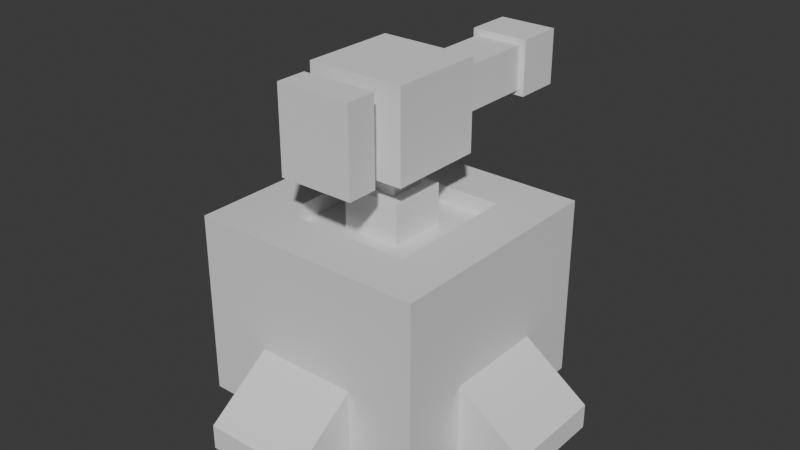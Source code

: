 # Source: tower_canon.blend  (saved by Blender 4.0.36; exported with 4.5.12 LTS)
import bpy
from mathutils import Matrix  # noqa: F401  (used for matrix-valued properties, if any)

bpy.ops.wm.read_factory_settings(use_empty=True)
scene = bpy.context.scene
scene.name = 'Scene'

# ---- collections
col_collection = bpy.data.collections.new('Collection'); scene.collection.children.link(col_collection)

# ---- materials (node trees are filled in below, after node groups)
mat_material = bpy.data.materials.new('Material')
mat_material.alpha_threshold = 0.0
mat_material.use_transparent_shadow = False
mat_material.roughness = 0.5
mat_material.line_color = (0.0, 0.0, 0.0, 1.0)

# ---- material node trees
mat_material.use_nodes = True; mat_material.node_tree.nodes.clear()
_N = mat_material.node_tree.nodes; _L = mat_material.node_tree.links
n0 = _N.new('ShaderNodeOutputMaterial'); n0.name = 'Material Output'; n0.location = (300, 300)
n1 = _N.new('ShaderNodeBsdfPrincipled'); n1.name = 'Principled BSDF'; n1.location = (10, 300)
n1.inputs[3].default_value = 1.45
_L.new(n1.outputs[0], n0.inputs[0])
n0.is_active_output = True

# ---- world
world_world = bpy.data.worlds.new('World'); scene.world = world_world
world_world.use_nodes = True; world_world.node_tree.nodes.clear()
_N = world_world.node_tree.nodes; _L = world_world.node_tree.links
n0 = _N.new('ShaderNodeOutputWorld'); n0.name = 'World Output'; n0.location = (300, 300)
n1 = _N.new('ShaderNodeBackground'); n1.name = 'Background'; n1.location = (10, 300)
n1.inputs[0].default_value = (0.05088, 0.05088, 0.05088, 1.0)
_L.new(n1.outputs[0], n0.inputs[0])
n0.is_active_output = True
world_world.color = (0.05088, 0.05088, 0.05088)
world_world.use_sun_shadow = False
world_world.sun_shadow_jitter_overblur = 0.0

# ---- meshes
me_cube = bpy.data.meshes.new('Cube')
me_cube.from_pydata([(0.571, 0.571, 1.0), (1.0, 1.0, -1.0), (0.571, -0.571, 1.0), (1.0, -1.0, -1.0), (-0.571, 0.571, 1.0), (-1.0, 1.0, -1.0), (-0.571, -0.571, 1.0), (-1.0, -1.0, -1.0), (1.0, -1.0, 1.0), (-1.0, -1.0, 1.0), (1.0, 1.0, 1.0), (-1.0, 1.0, 1.0), (0.571, -0.571, 0.8101), (-0.571, -0.571, 0.8101), (0.571, 0.571, 0.8101), (-0.571, 0.571, 0.8101)], [], [(6, 2, 12, 13), (3, 8, 9, 7), (7, 9, 11, 5), (5, 1, 3, 7), (1, 10, 8, 3), (5, 11, 10, 1), (2, 6, 9, 8), (0, 2, 8, 10), (6, 4, 11, 9), (4, 0, 10, 11), (14, 15, 13, 12), (0, 4, 15, 14), (2, 0, 14, 12), (4, 6, 13, 15)])
_uv = me_cube.uv_layers.new(name='UVMap')
_uv.uv.foreach_set('vector', [0.8214, 0.6964, 0.6786, 0.6964, 0.6786, 0.6964, 0.8214, 0.6964, 0.375, 0.75, 0.625, 0.75, 0.625, 1.0, 0.375, 1.0, 0.375, 0.0, 0.625, 0.0, 0.625, 0.25, 0.375, 0.25, 0.125, 0.5, 0.375, 0.5, 0.375, 0.75, 0.125, 0.75, 0.375, 0.5, 0.625, 0.5, 0.625, 0.75, 0.375, 0.75, 0.375, 0.25, 0.625, 0.25, 0.625, 0.5, 0.375, 0.5, 0.6786, 0.6964, 0.8214, 0.6964, 0.875, 0.75, 0.625, 0.75, 0.6786, 0.5536, 0.6786, 0.6964, 0.625, 0.75, 0.625, 0.5, 0.8214, 0.6964, 0.8214, 0.5536, 0.875, 0.5, 0.875, 0.75, 0.8214, 0.5536, 0.6786, 0.5536, 0.625, 0.5, 0.875, 0.5, 0.6786, 0.5536, 0.8214, 0.5536, 0.8214, 0.6964, 0.6786, 0.6964, 0.6786, 0.5536, 0.8214, 0.5536, 0.8214, 0.5536, 0.6786, 0.5536, 0.6786, 0.6964, 0.6786, 0.5536, 0.6786, 0.5536, 0.6786, 0.6964, 0.8214, 0.5536, 0.8214, 0.6964, 0.8214, 0.6964, 0.8214, 0.5536])
me_cube.materials.append(mat_material)
me_cube.use_mirror_vertex_groups = False
me_cube.update()
me_cube_002 = bpy.data.meshes.new('Cube.002')
me_cube_002.from_pydata([(-1.0, -1.0, -1.0), (-1.0, -1.0, 1.0), (-1.0, 1.0, -1.0), (-1.0, 1.0, 1.0), (1.0, -1.0, -1.0), (1.0, -1.0, 1.0), (1.0, 1.0, -1.0), (1.0, 1.0, 1.0), (-0.6169, -0.6169, 1.0), (-0.6169, 0.6169, 1.0), (0.6169, 0.6169, 1.0), (0.6169, -0.6169, 1.0), (-0.6169, -0.6169, 2.249), (-0.6169, 0.6169, 2.249), (0.6169, 0.6169, 2.249), (0.6169, -0.6169, 2.249), (-0.7327, -1.608, 3.182), (-0.8073, 1.666, 3.263), (0.8073, 1.666, 3.263), (0.7327, -1.608, 3.182), (-0.7327, -1.608, 5.374), (-0.8073, 1.666, 5.294), (0.8073, 1.666, 5.294), (0.7327, -1.608, 5.374), (-1.666, 1.666, 2.249), (1.666, 1.666, 2.249), (-1.666, 1.666, 6.308), (1.666, 1.666, 6.308), (-0.8073, 5.329, 3.263), (0.8073, 5.329, 3.263), (-0.8073, 5.329, 5.294), (0.8073, 5.329, 5.294), (-1.012, 5.329, 3.005), (1.012, 5.329, 3.005), (-1.012, 5.329, 5.552), (1.012, 5.329, 5.552), (-1.012, 6.941, 3.005), (1.012, 6.941, 3.005), (-1.012, 6.941, 5.552), (1.012, 6.941, 5.552), (1.666, -1.608, 2.249), (-1.666, -1.608, 2.249), (1.666, -1.608, 6.308), (-1.666, -1.608, 6.308), (0.7327, -2.239, 3.182), (-0.7327, -2.239, 3.182), (0.7327, -2.239, 5.374), (-0.7327, -2.239, 5.374), (1.287, -2.239, 2.354), (-1.287, -2.239, 2.354), (1.287, -2.239, 6.203), (-1.287, -2.239, 6.203), (1.287, -3.282, 2.354), (-1.287, -3.282, 2.354), (1.287, -3.282, 6.203), (-1.287, -3.282, 6.203)], [], [(0, 1, 3, 2), (2, 3, 7, 6), (6, 7, 5, 4), (4, 5, 1, 0), (2, 6, 4, 0), (3, 1, 8, 9), (8, 11, 15, 12), (1, 5, 11, 8), (7, 3, 9, 10), (5, 7, 10, 11), (15, 14, 25, 40), (10, 9, 13, 14), (11, 10, 14, 15), (9, 8, 12, 13), (40, 25, 27, 42), (13, 12, 41, 24), (12, 15, 40, 41), (14, 13, 24, 25), (27, 26, 43, 42), (24, 41, 43, 26), (20, 16, 45, 47), (17, 21, 30, 28), (17, 18, 25, 24), (22, 21, 26, 27), (18, 22, 27, 25), (21, 17, 24, 26), (31, 29, 33, 35), (21, 22, 31, 30), (22, 18, 29, 31), (18, 17, 28, 29), (33, 32, 36, 37), (29, 28, 32, 33), (28, 30, 34, 32), (30, 31, 35, 34), (37, 36, 38, 39), (32, 34, 38, 36), (34, 35, 39, 38), (35, 33, 37, 39), (19, 16, 41, 40), (20, 23, 42, 43), (23, 19, 40, 42), (16, 20, 43, 41), (44, 46, 50, 48), (23, 20, 47, 46), (19, 23, 46, 44), (16, 19, 44, 45), (51, 49, 53, 55), (45, 44, 48, 49), (47, 45, 49, 51), (46, 47, 51, 50), (53, 52, 54, 55), (50, 51, 55, 54), (48, 50, 54, 52), (49, 48, 52, 53)])
_uv = me_cube_002.uv_layers.new(name='UVMap')
_uv.uv.foreach_set('vector', [0.375, 0.0, 0.625, 0.0, 0.625, 0.25, 0.375, 0.25, 0.375, 0.25, 0.625, 0.25, 0.625, 0.5, 0.375, 0.5, 0.375, 0.5, 0.625, 0.5, 0.625, 0.75, 0.375, 0.75, 0.375, 0.75, 0.625, 0.75, 0.625, 1.0, 0.375, 1.0, 0.125, 0.5, 0.375, 0.5, 0.375, 0.75, 0.125, 0.75, 0.625, 0.25, 0.625, 0.0, 0.625, 0.0, 0.625, 0.25, 0.625, 1.0, 0.625, 0.75, 0.625, 0.75, 0.625, 1.0, 0.625, 1.0, 0.625, 0.75, 0.625, 0.75, 0.625, 1.0, 0.625, 0.5, 0.625, 0.25, 0.625, 0.25, 0.625, 0.5, 0.625, 0.75, 0.625, 0.5, 0.625, 0.5, 0.625, 0.75, 0.625, 0.75, 0.625, 0.5, 0.625, 0.5, 0.625, 0.75, 0.625, 0.5, 0.625, 0.25, 0.625, 0.25, 0.625, 0.5, 0.625, 0.75, 0.625, 0.5, 0.625, 0.5, 0.625, 0.75, 0.625, 0.25, 0.625, 0.0, 0.625, 0.0, 0.625, 0.25, 0.625, 0.75, 0.625, 0.5, 0.625, 0.5, 0.625, 0.75, 0.625, 0.25, 0.625, 0.0, 0.625, 0.0, 0.625, 0.25, 0.625, 1.0, 0.625, 0.75, 0.625, 0.75, 0.625, 1.0, 0.625, 0.5, 0.625, 0.25, 0.625, 0.25, 0.625, 0.5, 0.625, 0.5, 0.875, 0.5, 0.875, 0.75, 0.625, 0.75, 0.625, 0.25, 0.625, 0.0, 0.625, 0.0, 0.625, 0.25, 0.625, 0.93, 0.625, 0.93, 0.625, 0.93, 0.625, 0.93, 0.625, 0.3185, 0.625, 0.3185, 0.625, 0.3185, 0.625, 0.3185, 0.625, 0.3185, 0.625, 0.4315, 0.625, 0.5, 0.625, 0.25, 0.625, 0.4315, 0.625, 0.3185, 0.625, 0.25, 0.625, 0.5, 0.625, 0.4315, 0.625, 0.4315, 0.625, 0.5, 0.625, 0.5, 0.625, 0.3185, 0.625, 0.3185, 0.625, 0.25, 0.625, 0.25, 0.625, 0.4315, 0.625, 0.4315, 0.625, 0.4315, 0.625, 0.4315, 0.625, 0.3185, 0.625, 0.4315, 0.625, 0.4315, 0.625, 0.3185, 0.625, 0.4315, 0.625, 0.4315, 0.625, 0.4315, 0.625, 0.4315, 0.625, 0.4315, 0.625, 0.3185, 0.625, 0.3185, 0.625, 0.4315, 0.625, 0.4315, 0.625, 0.3185, 0.625, 0.3185, 0.625, 0.4315, 0.625, 0.4315, 0.625, 0.3185, 0.625, 0.3185, 0.625, 0.4315, 0.625, 0.3185, 0.625, 0.3185, 0.625, 0.3185, 0.625, 0.3185, 0.625, 0.3185, 0.625, 0.4315, 0.625, 0.4315, 0.625, 0.3185, 0.625, 0.4315, 0.625, 0.3185, 0.625, 0.3185, 0.625, 0.4315, 0.625, 0.3185, 0.625, 0.3185, 0.625, 0.3185, 0.625, 0.3185, 0.625, 0.3185, 0.625, 0.4315, 0.625, 0.4315, 0.625, 0.3185, 0.625, 0.4315, 0.625, 0.4315, 0.625, 0.4315, 0.625, 0.4315, 0.625, 0.82, 0.625, 0.93, 0.625, 1.0, 0.625, 0.75, 0.625, 0.93, 0.625, 0.82, 0.625, 0.75, 0.625, 1.0, 0.625, 0.82, 0.625, 0.82, 0.625, 0.75, 0.625, 0.75, 0.625, 0.93, 0.625, 0.93, 0.625, 1.0, 0.625, 1.0, 0.625, 0.82, 0.625, 0.82, 0.625, 0.82, 0.625, 0.82, 0.625, 0.82, 0.625, 0.93, 0.625, 0.93, 0.625, 0.82, 0.625, 0.82, 0.625, 0.82, 0.625, 0.82, 0.625, 0.82, 0.625, 0.93, 0.625, 0.82, 0.625, 0.82, 0.625, 0.93, 0.625, 0.93, 0.625, 0.93, 0.625, 0.93, 0.625, 0.93, 0.625, 0.93, 0.625, 0.82, 0.625, 0.82, 0.625, 0.93, 0.625, 0.93, 0.625, 0.93, 0.625, 0.93, 0.625, 0.93, 0.625, 0.82, 0.625, 0.93, 0.625, 0.93, 0.625, 0.82, 0.625, 0.93, 0.625, 0.82, 0.625, 0.82, 0.625, 0.93, 0.625, 0.82, 0.625, 0.93, 0.625, 0.93, 0.625, 0.82, 0.625, 0.82, 0.625, 0.82, 0.625, 0.82, 0.625, 0.82, 0.625, 0.93, 0.625, 0.82, 0.625, 0.82, 0.625, 0.93])
me_cube_002.update()
me_cube_004 = bpy.data.meshes.new('Cube.004')
me_cube_004.from_pydata([(-1.314, -1.0, -1.0), (-1.314, -1.0, -0.01352), (-1.314, 1.0, -1.0), (-1.314, 1.0, -0.01352), (0.0, 1.0, -1.0), (-0.5717, 1.0, 2.998), (0.0, -1.0, -1.0), (-0.5717, -1.0, 2.998)], [], [(0, 1, 3, 2), (6, 7, 1, 0), (5, 3, 1, 7), (2, 4, 6, 0), (2, 3, 5, 4)])
_uv = me_cube_004.uv_layers.new(name='UVMap')
_uv.uv.foreach_set('vector', [0.375, 0.0, 0.625, 0.0, 0.625, 0.25, 0.375, 0.25, 0.375, 0.875, 0.625, 0.875, 0.625, 1.0, 0.375, 1.0, 0.75, 0.5, 0.875, 0.5, 0.875, 0.75, 0.75, 0.75, 0.125, 0.5, 0.25, 0.5, 0.25, 0.75, 0.125, 0.75, 0.375, 0.25, 0.625, 0.25, 0.625, 0.375, 0.375, 0.375])
me_cube_004.update()
me_cube_005 = bpy.data.meshes.new('Cube.005')
me_cube_005.from_pydata([(-1.314, -1.0, -1.0), (-1.314, -1.0, -0.01352), (-1.314, 1.0, -1.0), (-1.314, 1.0, -0.01352), (0.0, 1.0, -1.0), (-0.5717, 1.0, 2.998), (0.0, -1.0, -1.0), (-0.5717, -1.0, 2.998)], [], [(0, 1, 3, 2), (6, 7, 1, 0), (5, 3, 1, 7), (2, 4, 6, 0), (2, 3, 5, 4)])
_uv = me_cube_005.uv_layers.new(name='UVMap')
_uv.uv.foreach_set('vector', [0.375, 0.0, 0.625, 0.0, 0.625, 0.25, 0.375, 0.25, 0.375, 0.875, 0.625, 0.875, 0.625, 1.0, 0.375, 1.0, 0.75, 0.5, 0.875, 0.5, 0.875, 0.75, 0.75, 0.75, 0.125, 0.5, 0.25, 0.5, 0.25, 0.75, 0.125, 0.75, 0.375, 0.25, 0.625, 0.25, 0.625, 0.375, 0.375, 0.375])
me_cube_005.update()

# ---- objects
ob_cube = bpy.data.objects.new('Cube', me_cube)
ob_cube_001 = bpy.data.objects.new('Cube.001', me_cube_002)
ob_cube_003 = bpy.data.objects.new('Cube.003', me_cube_004)
ob_cube_002 = bpy.data.objects.new('Cube.002', me_cube_005)

# ---- transforms, parenting, visibility, modifiers, constraints
ob_cube.location = (0.0, 0.0, 0.0)
ob_cube.scale = (1.0, 1.0, 0.7755)
ob_cube.lock_rotations_4d = False
ob_cube.empty_display_type = 'ARROWS'
ob_cube.lineart.crease_threshold = 0.0
ob_cube_001.location = (0.0, 0.0, 0.7883)
ob_cube_001.scale = (0.2508, 0.2508, 0.1865)
ob_cube_003.location = (0.0, 0.0, -0.5703)
ob_cube_003.rotation_euler = (0.0, -0.0, -1.571)
ob_cube_003.scale = (1.184, 0.4309, 0.2066)
_m = ob_cube_003.modifiers.new('Mirror', 'MIRROR')
ob_cube_002.location = (0.0, 0.0, -0.5703)
ob_cube_002.rotation_euler = (0.0, -0.0, -3.142)
ob_cube_002.scale = (1.184, 0.4309, 0.2066)
_m = ob_cube_002.modifiers.new('Mirror', 'MIRROR')

# ---- collection membership
col_collection.objects.link(ob_cube)
col_collection.objects.link(ob_cube_001)
col_collection.objects.link(ob_cube_003)
col_collection.objects.link(ob_cube_002)

# ---- scene / render settings (as saved in the file)
scene.frame_start = 1; scene.frame_end = 250; scene.frame_set(1)
scene.render.engine = 'BLENDER_EEVEE_NEXT'
scene.cycles.sampling_pattern = 'TABULATED_SOBOL'
bpy.context.view_layer.update()

# ---- added for rendering (the .blend has no active camera and no usable light): camera, sun
cam_auto = bpy.data.cameras.new('AutoCamera')
cam_auto.lens = 50.0
cam_auto.sensor_width = 36.0
cam_auto.clip_end = 1000.0
ob_auto_camera = bpy.data.objects.new('AutoCamera', cam_auto)
scene.collection.objects.link(ob_auto_camera)
ob_auto_camera.location = (4.89997, -5.787, 4.51385)
ob_auto_camera.rotation_euler = (1.09748, -7.21219e-08, 0.694738)
scene.camera = ob_auto_camera
light_auto_sun = bpy.data.lights.new('AutoSun', 'SUN')
light_auto_sun.energy = 3.0
light_auto_sun.angle = 0.0523599
ob_auto_sun = bpy.data.objects.new('AutoSun', light_auto_sun)
scene.collection.objects.link(ob_auto_sun)
ob_auto_sun.rotation_euler = (0.872665, 0.174533, 0.523599)
bpy.context.view_layer.update()
